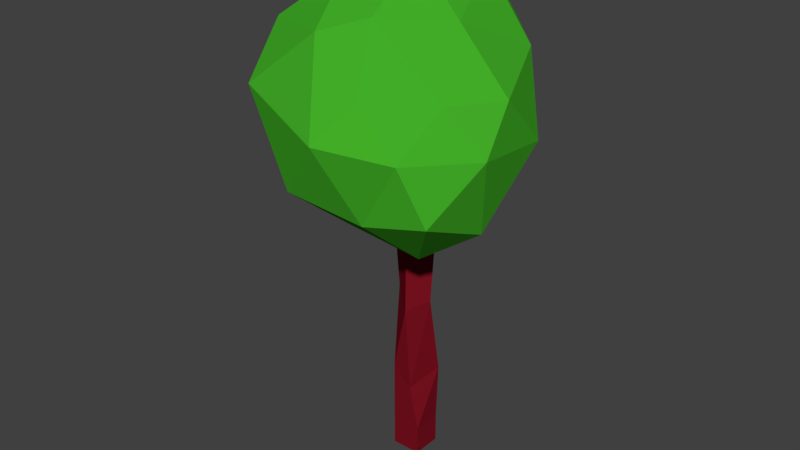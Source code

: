 # Source: FruitTree_NoFruit.blend  (saved by Blender 2.79.0; exported with 4.5.12 LTS)
import bpy
from mathutils import Matrix  # noqa: F401  (used for matrix-valued properties, if any)

bpy.ops.wm.read_factory_settings(use_empty=True)
scene = bpy.context.scene
scene.name = 'Scene'

# ---- collections
col_collection_1 = bpy.data.collections.new('Collection 1'); scene.collection.children.link(col_collection_1)

# ---- materials (node trees are filled in below, after node groups)
mat_material_002 = bpy.data.materials.new('Material.002')
mat_material_002.alpha_threshold = 0.0
mat_material_002.use_transparent_shadow = False
mat_material_002.diffuse_color = (0.05354, 0.4109, 0.02041, 1.0)
mat_material_002.roughness = 0.5
mat_material = bpy.data.materials.new('Material')
mat_material.alpha_threshold = 0.0
mat_material.use_transparent_shadow = False
mat_material.diffuse_color = (0.2019, 0.006416, 0.01526, 1.0)
mat_material.roughness = 0.5
mat_material.line_color = (0.0, 0.0, 0.0, 1.0)

# ---- material node trees

# ---- world
world_world = bpy.data.worlds.new('World'); scene.world = world_world
world_world.color = (0.05088, 0.05088, 0.05088)
world_world.use_sun_shadow = False
world_world.sun_shadow_jitter_overblur = 0.0
world_world.cycles.sampling_method = 'MANUAL'

# ---- meshes
me_icosphere = bpy.data.meshes.new('Icosphere')
me_icosphere.from_pydata([(0.01509, -0.07222, -0.6136), (0.475, -0.4972, -0.2869), (-0.1135, -0.627, -0.256), (-0.5861, 0.1044, -0.2513), (-0.3351, 0.5511, -0.3491), (0.3213, 0.1922, -0.3149), (0.1637, -0.5262, 0.1494), (-0.4519, -0.303, 0.3164), (-0.3536, 0.3268, 0.3981), (0.1488, 0.5176, 0.254), (0.6072, -0.1865, 0.1707), (0.02158, 0.007146, 0.5816), (-0.07382, -0.3225, -0.5026), (0.2833, -0.2997, -0.5548), (0.2028, -0.5491, -0.3374), (0.5089, -0.1899, -0.4128), (0.1869, 0.01782, -0.61), (-0.3014, 0.00728, -0.4672), (-0.4813, -0.284, -0.2537), (-0.1982, 0.2292, -0.5482), (-0.4082, 0.3596, -0.2944), (-0.05118, 0.4359, -0.447), (0.6, -0.3023, -0.03987), (0.5864, 0.06128, -0.07279), (0.1007, -0.7158, 0.01979), (0.3791, -0.5577, -0.03652), (-0.6085, -0.1708, 0.03562), (-0.3876, -0.5476, 0.1065), (-0.3679, 0.4895, 0.05796), (-0.509, 0.1881, 0.02549), (0.2717, 0.4298, -0.05076), (-0.1302, 0.5625, -0.04592), (0.4354, -0.3545, 0.1507), (-0.1102, -0.4478, 0.3495), (-0.4593, 0.001237, 0.3325), (-0.1234, 0.534, 0.3947), (0.4349, 0.2072, 0.2456), (0.04626, -0.3017, 0.4), (0.3204, -0.1094, 0.3911), (-0.224, -0.1395, 0.5181), (-0.1395, 0.277, 0.6064), (0.1378, 0.3112, 0.5075)], [], [(0, 13, 12), (1, 13, 15), (0, 12, 17), (0, 17, 19), (0, 19, 16), (1, 15, 22), (2, 14, 24), (3, 18, 26), (4, 20, 28), (5, 21, 30), (1, 22, 25), (2, 24, 27), (3, 26, 29), (4, 28, 31), (5, 30, 23), (6, 32, 37), (7, 33, 39), (8, 34, 40), (9, 35, 41), (10, 36, 38), (38, 41, 11), (38, 36, 41), (36, 9, 41), (41, 40, 11), (41, 35, 40), (35, 8, 40), (40, 39, 11), (40, 34, 39), (34, 7, 39), (39, 37, 11), (39, 33, 37), (33, 6, 37), (37, 38, 11), (37, 32, 38), (32, 10, 38), (23, 36, 10), (23, 30, 36), (30, 9, 36), (31, 35, 9), (31, 28, 35), (28, 8, 35), (29, 34, 8), (29, 26, 34), (26, 7, 34), (27, 33, 7), (27, 24, 33), (24, 6, 33), (25, 32, 6), (25, 22, 32), (22, 10, 32), (30, 31, 9), (30, 21, 31), (21, 4, 31), (28, 29, 8), (28, 20, 29), (20, 3, 29), (26, 27, 7), (26, 18, 27), (18, 2, 27), (24, 25, 6), (24, 14, 25), (14, 1, 25), (22, 23, 10), (22, 15, 23), (15, 5, 23), (16, 21, 5), (16, 19, 21), (19, 4, 21), (19, 20, 4), (19, 17, 20), (17, 3, 20), (17, 18, 3), (17, 12, 18), (12, 2, 18), (15, 16, 5), (15, 13, 16), (13, 0, 16), (12, 14, 2), (12, 13, 14), (13, 1, 14)])
me_icosphere.materials.append(mat_material_002)
me_icosphere.use_remesh_preserve_volume = False
me_icosphere.use_remesh_preserve_attributes = False
me_icosphere.use_mirror_vertex_groups = False
me_icosphere.update()
me_cube = bpy.data.meshes.new('Cube')
me_cube.from_pydata([(1.0, 1.0, -1.0), (1.0, -1.0, -1.0), (-1.0, -1.0, -1.0), (-1.0, 1.0, -1.0), (1.0, 1.0, 1.0), (1.0, -1.0, 1.0), (-1.0, -1.0, 1.0), (-1.0, 1.0, 1.0), (1.202, 0.9372, 5.102), (0.4428, -1.146, 4.158), (-0.826, -1.216, 5.632), (-0.2739, 0.8111, 4.391), (1.222, -0.07496, 10.66), (0.4211, -1.615, 10.35), (-1.094, -0.3647, 11.19), (-0.8207, 0.488, 10.04), (0.8202, 1.001, 16.56), (-0.1447, -0.8481, 16.25), (-1.859, -0.0517, 16.59), (-1.146, 1.345, 15.94), (1.203, 1.375, 19.6), (-0.3542, -0.8293, 19.9), (-2.276, -0.5563, 19.45), (-2.13, 2.341, 18.74)], [(5, 8), (7, 10), (4, 11), (6, 9), (9, 12), (8, 15), (11, 14), (10, 13), (15, 18), (14, 17), (13, 16), (12, 19), (17, 20), (16, 23), (19, 22), (18, 21)], [(0, 1, 2, 3), (6, 5, 9, 10), (0, 4, 5, 1), (1, 5, 6, 2), (2, 6, 7, 3), (4, 0, 3, 7), (10, 9, 13, 14), (5, 4, 8, 9), (7, 6, 10, 11), (4, 7, 11, 8), (15, 14, 18, 19), (9, 8, 12, 13), (11, 10, 14, 15), (8, 11, 15, 12), (18, 17, 21, 22), (12, 15, 19, 16), (14, 13, 17, 18), (13, 12, 16, 17), (20, 23, 22, 21), (17, 16, 20, 21), (19, 18, 22, 23), (16, 19, 23, 20)])
me_cube.materials.append(mat_material)
me_cube.use_remesh_preserve_volume = False
me_cube.use_remesh_preserve_attributes = False
me_cube.use_mirror_vertex_groups = False
me_cube.update()

# ---- objects
ob_icosphere = bpy.data.objects.new('Icosphere', me_icosphere)
ob_cube = bpy.data.objects.new('Cube', me_cube)

# ---- transforms, parenting, visibility, modifiers, constraints
ob_icosphere.location = (-0.008877, 0.02674, 2.784)
ob_icosphere.scale = (1.688, 1.688, 1.688)
ob_icosphere.lineart.crease_threshold = 0.0
ob_cube.location = (0.04332, 0.02674, -0.08342)
ob_cube.scale = (0.118, 0.118, 0.118)
ob_cube.lock_rotations_4d = False
ob_cube.empty_display_type = 'ARROWS'
ob_cube.lineart.crease_threshold = 0.0

# ---- collection membership
col_collection_1.objects.link(ob_icosphere)
col_collection_1.objects.link(ob_cube)

# ---- scene / render settings (as saved in the file)
scene.frame_start = 1; scene.frame_end = 250; scene.frame_set(1)
scene.render.engine = 'BLENDER_EEVEE_NEXT'
scene.render.resolution_percentage = 50
scene.render.dither_intensity = 0.0
scene.cycles.use_denoising = False
scene.cycles.samples = 128
scene.cycles.sampling_pattern = 'TABULATED_SOBOL'
scene.cycles.use_adaptive_sampling = False
scene.cycles.use_light_tree = False
scene.cycles.blur_glossy = 0.0
scene.cycles.sample_clamp_indirect = 0.0
scene.view_settings.view_transform = 'Standard'
bpy.context.view_layer.update()

# ---- added for rendering (the .blend has no active camera and no usable light): camera, sun
cam_auto = bpy.data.cameras.new('AutoCamera')
cam_auto.lens = 50.0
cam_auto.sensor_width = 36.0
cam_auto.clip_end = 1000.0
ob_auto_camera = bpy.data.objects.new('AutoCamera', cam_auto)
scene.collection.objects.link(ob_auto_camera)
ob_auto_camera.location = (4.61124, -5.64815, 5.50029)
ob_auto_camera.rotation_euler = (1.09748, -7.21219e-08, 0.694738)
scene.camera = ob_auto_camera
light_auto_sun = bpy.data.lights.new('AutoSun', 'SUN')
light_auto_sun.energy = 3.0
light_auto_sun.angle = 0.0523599
ob_auto_sun = bpy.data.objects.new('AutoSun', light_auto_sun)
scene.collection.objects.link(ob_auto_sun)
ob_auto_sun.rotation_euler = (0.872665, 0.174533, 0.523599)
bpy.context.view_layer.update()
